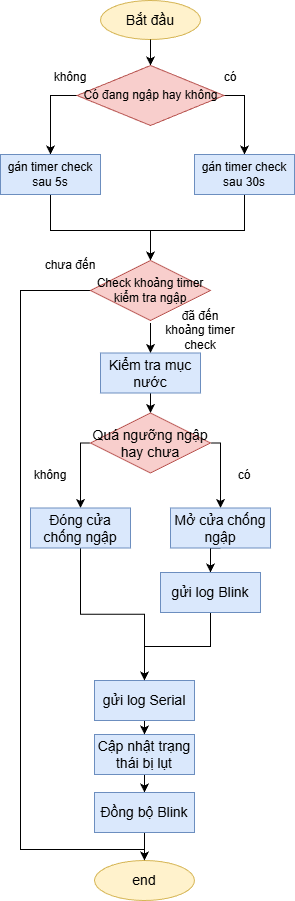

The diagram above was exported from draw.io. Its source (the exported page's mxGraphModel, read from the mxfile embedded in the PNG):
<mxGraphModel dx="1165" dy="683" grid="1" gridSize="10" guides="1" tooltips="1" connect="1" arrows="1" fold="1" page="1" pageScale="1" pageWidth="827" pageHeight="1169" math="0" shadow="0">
  <root>
    <mxCell id="0" />
    <mxCell id="1" parent="0" />
    <mxCell id="clFhSvodrYR0SWcWhrEv-1" value="Bắt đầu" style="ellipse;whiteSpace=wrap;html=1;align=center;labelBackgroundColor=none;fontSize=14;fillColor=#fff2cc;strokeColor=#d6b656;" parent="1" vertex="1">
      <mxGeometry x="360" y="90" width="100" height="39" as="geometry" />
    </mxCell>
    <mxCell id="clFhSvodrYR0SWcWhrEv-2" style="edgeStyle=orthogonalEdgeStyle;rounded=0;orthogonalLoop=1;jettySize=auto;html=1;exitX=0.5;exitY=1;exitDx=0;exitDy=0;entryX=0.5;entryY=0;entryDx=0;entryDy=0;fontColor=default;labelBackgroundColor=none;fontSize=14;" parent="1" source="clFhSvodrYR0SWcWhrEv-3" target="clFhSvodrYR0SWcWhrEv-6" edge="1">
      <mxGeometry relative="1" as="geometry" />
    </mxCell>
    <mxCell id="clFhSvodrYR0SWcWhrEv-3" value="Kiểm tra mục nước" style="whiteSpace=wrap;html=1;align=center;labelBackgroundColor=none;fontSize=14;fillColor=#dae8fc;strokeColor=#6c8ebf;" parent="1" vertex="1">
      <mxGeometry x="360" y="442.5" width="100" height="40" as="geometry" />
    </mxCell>
    <mxCell id="clFhSvodrYR0SWcWhrEv-4" style="edgeStyle=orthogonalEdgeStyle;rounded=0;orthogonalLoop=1;jettySize=auto;html=1;exitX=0.5;exitY=1;exitDx=0;exitDy=0;fontColor=default;labelBackgroundColor=none;fontSize=14;" parent="1" target="clFhSvodrYR0SWcWhrEv-3" edge="1">
      <mxGeometry relative="1" as="geometry">
        <mxPoint x="410" y="412.5" as="sourcePoint" />
      </mxGeometry>
    </mxCell>
    <mxCell id="WGSK5ssd7ruq5Ez36LI_-7" style="edgeStyle=orthogonalEdgeStyle;rounded=0;orthogonalLoop=1;jettySize=auto;html=1;exitX=0;exitY=0.5;exitDx=0;exitDy=0;entryX=0.5;entryY=0;entryDx=0;entryDy=0;labelBackgroundColor=none;fontColor=default;" parent="1" source="clFhSvodrYR0SWcWhrEv-6" target="clFhSvodrYR0SWcWhrEv-13" edge="1">
      <mxGeometry relative="1" as="geometry">
        <Array as="points">
          <mxPoint x="340" y="533" />
        </Array>
      </mxGeometry>
    </mxCell>
    <mxCell id="WGSK5ssd7ruq5Ez36LI_-9" style="edgeStyle=orthogonalEdgeStyle;rounded=0;orthogonalLoop=1;jettySize=auto;html=1;exitX=1;exitY=0.5;exitDx=0;exitDy=0;entryX=0.5;entryY=0;entryDx=0;entryDy=0;labelBackgroundColor=none;fontColor=default;" parent="1" source="clFhSvodrYR0SWcWhrEv-6" target="clFhSvodrYR0SWcWhrEv-8" edge="1">
      <mxGeometry relative="1" as="geometry">
        <Array as="points">
          <mxPoint x="480" y="533" />
        </Array>
      </mxGeometry>
    </mxCell>
    <mxCell id="clFhSvodrYR0SWcWhrEv-6" value="Quá ngưỡng ngập hay chưa" style="shape=rhombus;perimeter=rhombusPerimeter;whiteSpace=wrap;html=1;align=center;labelBackgroundColor=none;fontSize=14;fillColor=#f8cecc;strokeColor=#b85450;" parent="1" vertex="1">
      <mxGeometry x="350" y="502.5" width="120" height="60" as="geometry" />
    </mxCell>
    <mxCell id="clFhSvodrYR0SWcWhrEv-7" style="edgeStyle=orthogonalEdgeStyle;rounded=0;orthogonalLoop=1;jettySize=auto;html=1;exitX=0.5;exitY=1;exitDx=0;exitDy=0;entryX=0.5;entryY=0;entryDx=0;entryDy=0;fontColor=default;labelBackgroundColor=none;" parent="1" source="clFhSvodrYR0SWcWhrEv-8" target="clFhSvodrYR0SWcWhrEv-16" edge="1">
      <mxGeometry relative="1" as="geometry" />
    </mxCell>
    <mxCell id="clFhSvodrYR0SWcWhrEv-8" value="Mở cửa chống ngập" style="whiteSpace=wrap;html=1;align=center;labelBackgroundColor=none;fontSize=14;fillColor=#dae8fc;strokeColor=#6c8ebf;" parent="1" vertex="1">
      <mxGeometry x="430" y="597.5" width="100" height="40" as="geometry" />
    </mxCell>
    <mxCell id="clFhSvodrYR0SWcWhrEv-9" style="edgeStyle=orthogonalEdgeStyle;rounded=0;orthogonalLoop=1;jettySize=auto;html=1;exitX=0.5;exitY=1;exitDx=0;exitDy=0;labelBackgroundColor=none;fontColor=default;" parent="1" source="clFhSvodrYR0SWcWhrEv-10" target="clFhSvodrYR0SWcWhrEv-36" edge="1">
      <mxGeometry relative="1" as="geometry" />
    </mxCell>
    <mxCell id="clFhSvodrYR0SWcWhrEv-10" value="Cập nhật trạng thái bị lụt" style="whiteSpace=wrap;html=1;align=center;labelBackgroundColor=none;fontSize=14;fillColor=#dae8fc;strokeColor=#6c8ebf;" parent="1" vertex="1">
      <mxGeometry x="354" y="824" width="100" height="40" as="geometry" />
    </mxCell>
    <mxCell id="WGSK5ssd7ruq5Ez36LI_-11" style="edgeStyle=orthogonalEdgeStyle;rounded=0;orthogonalLoop=1;jettySize=auto;html=1;exitX=0.5;exitY=1;exitDx=0;exitDy=0;entryX=0.5;entryY=0;entryDx=0;entryDy=0;labelBackgroundColor=none;fontColor=default;" parent="1" source="clFhSvodrYR0SWcWhrEv-11" target="clFhSvodrYR0SWcWhrEv-10" edge="1">
      <mxGeometry relative="1" as="geometry" />
    </mxCell>
    <mxCell id="clFhSvodrYR0SWcWhrEv-11" value="gửi log Serial" style="whiteSpace=wrap;html=1;align=center;labelBackgroundColor=none;fontSize=14;fillColor=#dae8fc;strokeColor=#6c8ebf;" parent="1" vertex="1">
      <mxGeometry x="354" y="770" width="100" height="40" as="geometry" />
    </mxCell>
    <mxCell id="clFhSvodrYR0SWcWhrEv-12" style="edgeStyle=orthogonalEdgeStyle;rounded=0;orthogonalLoop=1;jettySize=auto;html=1;exitX=0.5;exitY=1;exitDx=0;exitDy=0;entryX=0.5;entryY=0;entryDx=0;entryDy=0;fontColor=default;labelBackgroundColor=none;fontSize=14;" parent="1" source="clFhSvodrYR0SWcWhrEv-13" target="clFhSvodrYR0SWcWhrEv-11" edge="1">
      <mxGeometry relative="1" as="geometry" />
    </mxCell>
    <mxCell id="clFhSvodrYR0SWcWhrEv-13" value="Đóng cửa chống ngập" style="whiteSpace=wrap;html=1;align=center;labelBackgroundColor=none;fontSize=14;fillColor=#dae8fc;strokeColor=#6c8ebf;" parent="1" vertex="1">
      <mxGeometry x="290" y="597.5" width="100" height="40" as="geometry" />
    </mxCell>
    <mxCell id="WGSK5ssd7ruq5Ez36LI_-10" style="edgeStyle=orthogonalEdgeStyle;rounded=0;orthogonalLoop=1;jettySize=auto;html=1;exitX=0.5;exitY=1;exitDx=0;exitDy=0;entryX=0.5;entryY=0;entryDx=0;entryDy=0;labelBackgroundColor=none;fontColor=default;" parent="1" source="clFhSvodrYR0SWcWhrEv-16" target="clFhSvodrYR0SWcWhrEv-11" edge="1">
      <mxGeometry relative="1" as="geometry" />
    </mxCell>
    <mxCell id="clFhSvodrYR0SWcWhrEv-16" value="gửi log Blink" style="whiteSpace=wrap;html=1;align=center;labelBackgroundColor=none;fontSize=14;fillColor=#dae8fc;strokeColor=#6c8ebf;" parent="1" vertex="1">
      <mxGeometry x="420" y="662" width="100" height="40" as="geometry" />
    </mxCell>
    <mxCell id="clFhSvodrYR0SWcWhrEv-17" value="end" style="ellipse;whiteSpace=wrap;html=1;align=center;labelBackgroundColor=none;fontSize=14;fillColor=#fff2cc;strokeColor=#d6b656;" parent="1" vertex="1">
      <mxGeometry x="354" y="950" width="100" height="40" as="geometry" />
    </mxCell>
    <mxCell id="clFhSvodrYR0SWcWhrEv-18" value="không" style="text;html=1;whiteSpace=wrap;strokeColor=none;fillColor=none;align=center;verticalAlign=middle;rounded=0;labelBackgroundColor=none;" parent="1" vertex="1">
      <mxGeometry x="280" y="550" width="60" height="30" as="geometry" />
    </mxCell>
    <mxCell id="clFhSvodrYR0SWcWhrEv-19" value="có" style="text;html=1;whiteSpace=wrap;strokeColor=none;fillColor=none;align=center;verticalAlign=middle;rounded=0;labelBackgroundColor=none;" parent="1" vertex="1">
      <mxGeometry x="474" y="550" width="60" height="30" as="geometry" />
    </mxCell>
    <mxCell id="clFhSvodrYR0SWcWhrEv-20" value="" style="edgeStyle=orthogonalEdgeStyle;rounded=0;orthogonalLoop=1;jettySize=auto;html=1;exitX=0.5;exitY=1;exitDx=0;exitDy=0;entryX=0.5;entryY=0;entryDx=0;entryDy=0;fontColor=default;labelBackgroundColor=none;fontSize=14;" parent="1" source="clFhSvodrYR0SWcWhrEv-1" target="clFhSvodrYR0SWcWhrEv-23" edge="1">
      <mxGeometry relative="1" as="geometry">
        <mxPoint x="410" y="207" as="sourcePoint" />
        <mxPoint x="410" y="364" as="targetPoint" />
      </mxGeometry>
    </mxCell>
    <mxCell id="WGSK5ssd7ruq5Ez36LI_-3" style="edgeStyle=orthogonalEdgeStyle;rounded=0;orthogonalLoop=1;jettySize=auto;html=1;exitX=0;exitY=0.5;exitDx=0;exitDy=0;entryX=0.5;entryY=0;entryDx=0;entryDy=0;labelBackgroundColor=none;fontColor=default;" parent="1" source="clFhSvodrYR0SWcWhrEv-23" target="clFhSvodrYR0SWcWhrEv-27" edge="1">
      <mxGeometry relative="1" as="geometry" />
    </mxCell>
    <mxCell id="WGSK5ssd7ruq5Ez36LI_-4" style="edgeStyle=orthogonalEdgeStyle;rounded=0;orthogonalLoop=1;jettySize=auto;html=1;exitX=1;exitY=0.5;exitDx=0;exitDy=0;entryX=0.5;entryY=0;entryDx=0;entryDy=0;labelBackgroundColor=none;fontColor=default;" parent="1" source="clFhSvodrYR0SWcWhrEv-23" target="clFhSvodrYR0SWcWhrEv-25" edge="1">
      <mxGeometry relative="1" as="geometry">
        <mxPoint x="490" y="210" as="targetPoint" />
      </mxGeometry>
    </mxCell>
    <mxCell id="clFhSvodrYR0SWcWhrEv-23" value="Có đang ngập hay không" style="shape=rhombus;perimeter=rhombusPerimeter;whiteSpace=wrap;html=1;align=center;labelBackgroundColor=none;fillColor=#f8cecc;strokeColor=#b85450;" parent="1" vertex="1">
      <mxGeometry x="336.5" y="155" width="147" height="60" as="geometry" />
    </mxCell>
    <mxCell id="WGSK5ssd7ruq5Ez36LI_-6" style="edgeStyle=orthogonalEdgeStyle;rounded=0;orthogonalLoop=1;jettySize=auto;html=1;exitX=0.5;exitY=1;exitDx=0;exitDy=0;entryX=0.5;entryY=0;entryDx=0;entryDy=0;labelBackgroundColor=none;fontColor=default;" parent="1" source="clFhSvodrYR0SWcWhrEv-25" target="clFhSvodrYR0SWcWhrEv-31" edge="1">
      <mxGeometry relative="1" as="geometry">
        <mxPoint x="410" y="310" as="targetPoint" />
        <Array as="points">
          <mxPoint x="504" y="320" />
          <mxPoint x="410" y="320" />
        </Array>
      </mxGeometry>
    </mxCell>
    <mxCell id="clFhSvodrYR0SWcWhrEv-25" value="gán timer check sau 30s" style="whiteSpace=wrap;html=1;align=center;labelBackgroundColor=none;fillColor=#dae8fc;strokeColor=#6c8ebf;" parent="1" vertex="1">
      <mxGeometry x="454" y="244" width="100" height="40" as="geometry" />
    </mxCell>
    <mxCell id="WGSK5ssd7ruq5Ez36LI_-5" style="edgeStyle=orthogonalEdgeStyle;rounded=0;orthogonalLoop=1;jettySize=auto;html=1;exitX=0.5;exitY=1;exitDx=0;exitDy=0;entryX=0.5;entryY=0;entryDx=0;entryDy=0;labelBackgroundColor=none;fontColor=default;" parent="1" source="clFhSvodrYR0SWcWhrEv-27" target="clFhSvodrYR0SWcWhrEv-31" edge="1">
      <mxGeometry relative="1" as="geometry">
        <Array as="points">
          <mxPoint x="310" y="320" />
          <mxPoint x="410" y="320" />
        </Array>
      </mxGeometry>
    </mxCell>
    <mxCell id="clFhSvodrYR0SWcWhrEv-27" value="gán timer check sau 5s" style="whiteSpace=wrap;html=1;align=center;labelBackgroundColor=none;fillColor=#dae8fc;strokeColor=#6c8ebf;" parent="1" vertex="1">
      <mxGeometry x="260" y="244" width="100" height="40" as="geometry" />
    </mxCell>
    <mxCell id="clFhSvodrYR0SWcWhrEv-28" value="không" style="text;html=1;whiteSpace=wrap;strokeColor=none;fillColor=none;align=center;verticalAlign=middle;rounded=0;labelBackgroundColor=none;" parent="1" vertex="1">
      <mxGeometry x="300" y="155" width="60" height="24" as="geometry" />
    </mxCell>
    <mxCell id="clFhSvodrYR0SWcWhrEv-29" value="có" style="text;html=1;whiteSpace=wrap;strokeColor=none;fillColor=none;align=center;verticalAlign=middle;rounded=0;labelBackgroundColor=none;" parent="1" vertex="1">
      <mxGeometry x="460" y="155" width="60" height="24" as="geometry" />
    </mxCell>
    <mxCell id="clFhSvodrYR0SWcWhrEv-30" style="edgeStyle=orthogonalEdgeStyle;rounded=0;orthogonalLoop=1;jettySize=auto;html=1;exitX=0;exitY=0.5;exitDx=0;exitDy=0;entryX=0.5;entryY=0;entryDx=0;entryDy=0;labelBackgroundColor=none;fontColor=default;" parent="1" source="clFhSvodrYR0SWcWhrEv-31" target="clFhSvodrYR0SWcWhrEv-17" edge="1">
      <mxGeometry relative="1" as="geometry">
        <mxPoint x="310" y="380" as="targetPoint" />
        <Array as="points">
          <mxPoint x="280" y="380" />
          <mxPoint x="280" y="939" />
        </Array>
      </mxGeometry>
    </mxCell>
    <mxCell id="clFhSvodrYR0SWcWhrEv-31" value="Check khoảng timer kiểm tra ngập" style="shape=rhombus;perimeter=rhombusPerimeter;whiteSpace=wrap;html=1;align=center;labelBackgroundColor=none;fillColor=#f8cecc;strokeColor=#b85450;" parent="1" vertex="1">
      <mxGeometry x="350" y="350" width="120" height="60" as="geometry" />
    </mxCell>
    <mxCell id="clFhSvodrYR0SWcWhrEv-32" value="đã đến khoảng timer check" style="text;html=1;whiteSpace=wrap;strokeColor=none;fillColor=none;align=center;verticalAlign=middle;rounded=0;labelBackgroundColor=none;" parent="1" vertex="1">
      <mxGeometry x="420" y="405" width="80" height="30" as="geometry" />
    </mxCell>
    <mxCell id="clFhSvodrYR0SWcWhrEv-34" value="chưa đến" style="text;html=1;whiteSpace=wrap;strokeColor=none;fillColor=none;align=center;verticalAlign=middle;rounded=0;labelBackgroundColor=none;" parent="1" vertex="1">
      <mxGeometry x="300" y="340" width="60" height="30" as="geometry" />
    </mxCell>
    <mxCell id="clFhSvodrYR0SWcWhrEv-35" style="edgeStyle=orthogonalEdgeStyle;rounded=0;orthogonalLoop=1;jettySize=auto;html=1;exitX=0.5;exitY=1;exitDx=0;exitDy=0;entryX=0.5;entryY=0;entryDx=0;entryDy=0;labelBackgroundColor=none;fontColor=default;" parent="1" source="clFhSvodrYR0SWcWhrEv-36" target="clFhSvodrYR0SWcWhrEv-17" edge="1">
      <mxGeometry relative="1" as="geometry" />
    </mxCell>
    <mxCell id="clFhSvodrYR0SWcWhrEv-36" value="Đồng bộ Blink" style="whiteSpace=wrap;html=1;align=center;labelBackgroundColor=none;fontSize=14;fillColor=#dae8fc;strokeColor=#6c8ebf;" parent="1" vertex="1">
      <mxGeometry x="354" y="882" width="100" height="40" as="geometry" />
    </mxCell>
  </root>
</mxGraphModel>